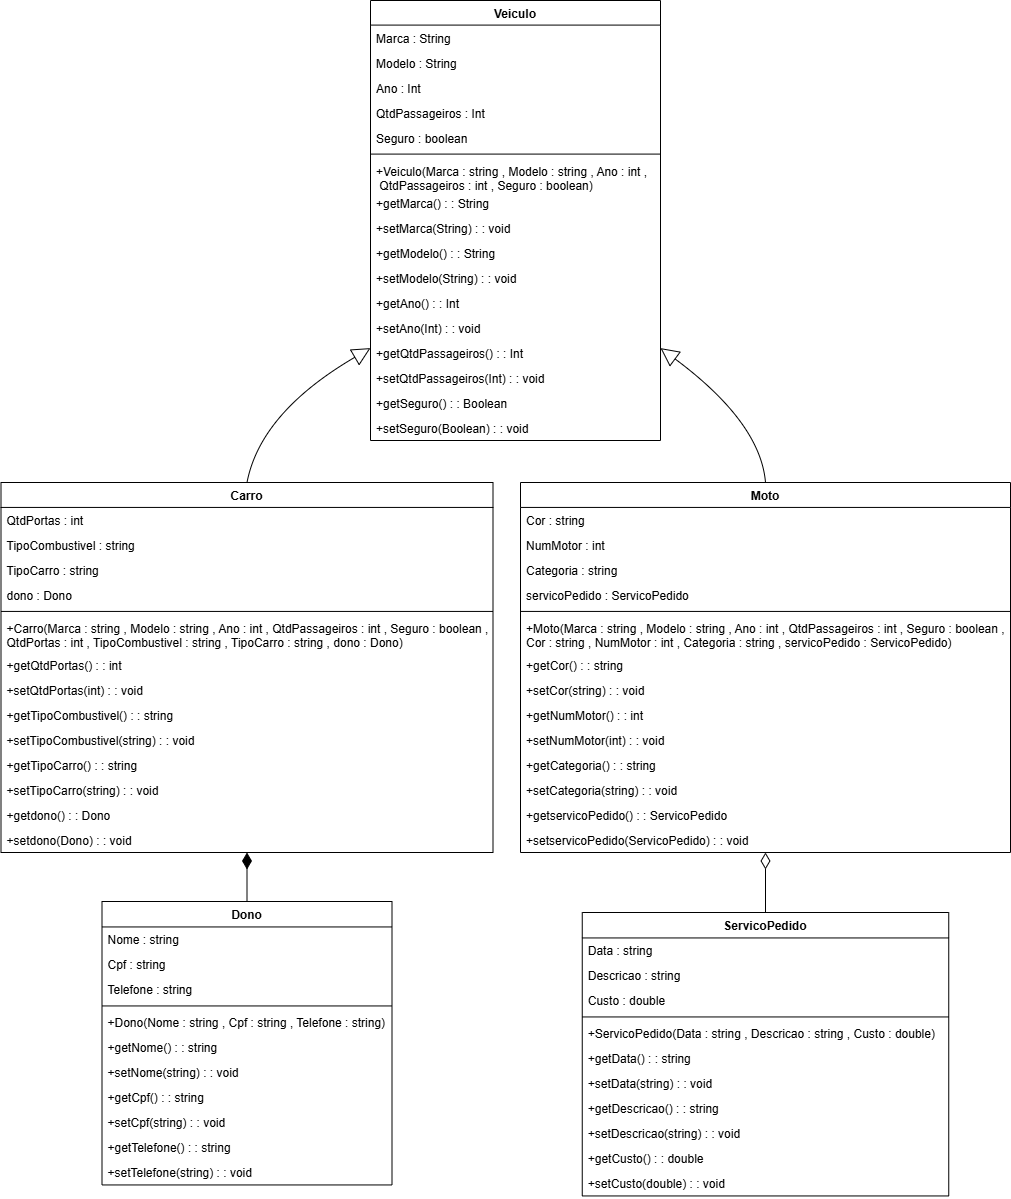

The diagram above was exported from draw.io. Its source (the exported page's mxGraphModel, read from the mxfile embedded in the PNG):
<mxGraphModel dx="704" dy="374" grid="1" gridSize="10" guides="1" tooltips="1" connect="1" arrows="1" fold="1" page="1" pageScale="1" pageWidth="827" pageHeight="1169" math="0" shadow="0">
  <root>
    <mxCell id="0" />
    <mxCell id="1" parent="0" />
    <mxCell id="2" value="Veiculo" style="swimlane;fontStyle=1;align=center;verticalAlign=top;childLayout=stackLayout;horizontal=1;startSize=24.58823529411765;horizontalStack=0;resizeParent=1;resizeParentMax=0;resizeLast=0;collapsible=0;marginBottom=0;" parent="1" vertex="1">
      <mxGeometry x="880" y="8" width="290" height="439.99823529411765" as="geometry" />
    </mxCell>
    <mxCell id="3" value="Marca : String" style="text;strokeColor=none;fillColor=none;align=left;verticalAlign=top;spacingLeft=4;spacingRight=4;overflow=hidden;rotatable=0;points=[[0,0.5],[1,0.5]];portConstraint=eastwest;" parent="2" vertex="1">
      <mxGeometry y="24.58823529411765" width="290" height="25" as="geometry" />
    </mxCell>
    <mxCell id="4" value="Modelo : String" style="text;strokeColor=none;fillColor=none;align=left;verticalAlign=top;spacingLeft=4;spacingRight=4;overflow=hidden;rotatable=0;points=[[0,0.5],[1,0.5]];portConstraint=eastwest;" parent="2" vertex="1">
      <mxGeometry y="49.58823529411765" width="290" height="25" as="geometry" />
    </mxCell>
    <mxCell id="5" value="Ano : Int" style="text;strokeColor=none;fillColor=none;align=left;verticalAlign=top;spacingLeft=4;spacingRight=4;overflow=hidden;rotatable=0;points=[[0,0.5],[1,0.5]];portConstraint=eastwest;" parent="2" vertex="1">
      <mxGeometry y="74.58823529411765" width="290" height="25" as="geometry" />
    </mxCell>
    <mxCell id="6" value="QtdPassageiros : Int" style="text;strokeColor=none;fillColor=none;align=left;verticalAlign=top;spacingLeft=4;spacingRight=4;overflow=hidden;rotatable=0;points=[[0,0.5],[1,0.5]];portConstraint=eastwest;" parent="2" vertex="1">
      <mxGeometry y="99.58823529411765" width="290" height="25" as="geometry" />
    </mxCell>
    <mxCell id="7" value="Seguro : boolean" style="text;strokeColor=none;fillColor=none;align=left;verticalAlign=top;spacingLeft=4;spacingRight=4;overflow=hidden;rotatable=0;points=[[0,0.5],[1,0.5]];portConstraint=eastwest;" parent="2" vertex="1">
      <mxGeometry y="124.58823529411765" width="290" height="25" as="geometry" />
    </mxCell>
    <mxCell id="8" style="line;strokeWidth=1;fillColor=none;align=left;verticalAlign=middle;spacingTop=-1;spacingLeft=3;spacingRight=3;rotatable=0;labelPosition=right;points=[];portConstraint=eastwest;strokeColor=inherit;" parent="2" vertex="1">
      <mxGeometry y="149.58823529411765" width="290" height="8" as="geometry" />
    </mxCell>
    <mxCell id="9" value="+Veiculo(Marca : string , Modelo : string , Ano : int ,&#10; QtdPassageiros : int , Seguro : boolean)" style="text;strokeColor=none;fillColor=none;align=left;verticalAlign=top;spacingLeft=4;spacingRight=4;overflow=hidden;rotatable=0;points=[[0,0.5],[1,0.5]];portConstraint=eastwest;" parent="2" vertex="1">
      <mxGeometry y="157.58823529411765" width="290" height="32.41" as="geometry" />
    </mxCell>
    <mxCell id="10" value="+getMarca() : : String" style="text;strokeColor=none;fillColor=none;align=left;verticalAlign=top;spacingLeft=4;spacingRight=4;overflow=hidden;rotatable=0;points=[[0,0.5],[1,0.5]];portConstraint=eastwest;" parent="2" vertex="1">
      <mxGeometry y="189.99823529411765" width="290" height="25" as="geometry" />
    </mxCell>
    <mxCell id="11" value="+setMarca(String) : : void" style="text;strokeColor=none;fillColor=none;align=left;verticalAlign=top;spacingLeft=4;spacingRight=4;overflow=hidden;rotatable=0;points=[[0,0.5],[1,0.5]];portConstraint=eastwest;" parent="2" vertex="1">
      <mxGeometry y="214.99823529411765" width="290" height="25" as="geometry" />
    </mxCell>
    <mxCell id="12" value="+getModelo() : : String" style="text;strokeColor=none;fillColor=none;align=left;verticalAlign=top;spacingLeft=4;spacingRight=4;overflow=hidden;rotatable=0;points=[[0,0.5],[1,0.5]];portConstraint=eastwest;" parent="2" vertex="1">
      <mxGeometry y="239.99823529411765" width="290" height="25" as="geometry" />
    </mxCell>
    <mxCell id="13" value="+setModelo(String) : : void" style="text;strokeColor=none;fillColor=none;align=left;verticalAlign=top;spacingLeft=4;spacingRight=4;overflow=hidden;rotatable=0;points=[[0,0.5],[1,0.5]];portConstraint=eastwest;" parent="2" vertex="1">
      <mxGeometry y="264.99823529411765" width="290" height="25" as="geometry" />
    </mxCell>
    <mxCell id="14" value="+getAno() : : Int" style="text;strokeColor=none;fillColor=none;align=left;verticalAlign=top;spacingLeft=4;spacingRight=4;overflow=hidden;rotatable=0;points=[[0,0.5],[1,0.5]];portConstraint=eastwest;" parent="2" vertex="1">
      <mxGeometry y="289.99823529411765" width="290" height="25" as="geometry" />
    </mxCell>
    <mxCell id="15" value="+setAno(Int) : : void" style="text;strokeColor=none;fillColor=none;align=left;verticalAlign=top;spacingLeft=4;spacingRight=4;overflow=hidden;rotatable=0;points=[[0,0.5],[1,0.5]];portConstraint=eastwest;" parent="2" vertex="1">
      <mxGeometry y="314.99823529411765" width="290" height="25" as="geometry" />
    </mxCell>
    <mxCell id="16" value="+getQtdPassageiros() : : Int" style="text;strokeColor=none;fillColor=none;align=left;verticalAlign=top;spacingLeft=4;spacingRight=4;overflow=hidden;rotatable=0;points=[[0,0.5],[1,0.5]];portConstraint=eastwest;" parent="2" vertex="1">
      <mxGeometry y="339.99823529411765" width="290" height="25" as="geometry" />
    </mxCell>
    <mxCell id="17" value="+setQtdPassageiros(Int) : : void" style="text;strokeColor=none;fillColor=none;align=left;verticalAlign=top;spacingLeft=4;spacingRight=4;overflow=hidden;rotatable=0;points=[[0,0.5],[1,0.5]];portConstraint=eastwest;" parent="2" vertex="1">
      <mxGeometry y="364.99823529411765" width="290" height="25" as="geometry" />
    </mxCell>
    <mxCell id="18" value="+getSeguro() : : Boolean" style="text;strokeColor=none;fillColor=none;align=left;verticalAlign=top;spacingLeft=4;spacingRight=4;overflow=hidden;rotatable=0;points=[[0,0.5],[1,0.5]];portConstraint=eastwest;" parent="2" vertex="1">
      <mxGeometry y="389.99823529411765" width="290" height="25" as="geometry" />
    </mxCell>
    <mxCell id="19" value="+setSeguro(Boolean) : : void" style="text;strokeColor=none;fillColor=none;align=left;verticalAlign=top;spacingLeft=4;spacingRight=4;overflow=hidden;rotatable=0;points=[[0,0.5],[1,0.5]];portConstraint=eastwest;" parent="2" vertex="1">
      <mxGeometry y="414.99823529411765" width="290" height="25" as="geometry" />
    </mxCell>
    <mxCell id="20" value="Carro" style="swimlane;fontStyle=1;align=center;verticalAlign=top;childLayout=stackLayout;horizontal=1;startSize=24.928571428571427;horizontalStack=0;resizeParent=1;resizeParentMax=0;resizeLast=0;collapsible=0;marginBottom=0;" parent="1" vertex="1">
      <mxGeometry x="510.5" y="490" width="492" height="369.99857142857144" as="geometry" />
    </mxCell>
    <mxCell id="21" value="QtdPortas : int" style="text;strokeColor=none;fillColor=none;align=left;verticalAlign=top;spacingLeft=4;spacingRight=4;overflow=hidden;rotatable=0;points=[[0,0.5],[1,0.5]];portConstraint=eastwest;" parent="20" vertex="1">
      <mxGeometry y="24.928571428571427" width="492" height="25" as="geometry" />
    </mxCell>
    <mxCell id="22" value="TipoCombustivel : string" style="text;strokeColor=none;fillColor=none;align=left;verticalAlign=top;spacingLeft=4;spacingRight=4;overflow=hidden;rotatable=0;points=[[0,0.5],[1,0.5]];portConstraint=eastwest;" parent="20" vertex="1">
      <mxGeometry y="49.92857142857143" width="492" height="25" as="geometry" />
    </mxCell>
    <mxCell id="23" value="TipoCarro : string" style="text;strokeColor=none;fillColor=none;align=left;verticalAlign=top;spacingLeft=4;spacingRight=4;overflow=hidden;rotatable=0;points=[[0,0.5],[1,0.5]];portConstraint=eastwest;" parent="20" vertex="1">
      <mxGeometry y="74.92857142857143" width="492" height="25" as="geometry" />
    </mxCell>
    <mxCell id="24" value="dono : Dono" style="text;strokeColor=none;fillColor=none;align=left;verticalAlign=top;spacingLeft=4;spacingRight=4;overflow=hidden;rotatable=0;points=[[0,0.5],[1,0.5]];portConstraint=eastwest;" parent="20" vertex="1">
      <mxGeometry y="99.92857142857143" width="492" height="25" as="geometry" />
    </mxCell>
    <mxCell id="25" style="line;strokeWidth=1;fillColor=none;align=left;verticalAlign=middle;spacingTop=-1;spacingLeft=3;spacingRight=3;rotatable=0;labelPosition=right;points=[];portConstraint=eastwest;strokeColor=inherit;" parent="20" vertex="1">
      <mxGeometry y="124.92857142857143" width="492" height="8" as="geometry" />
    </mxCell>
    <mxCell id="26" value="+Carro(Marca : string , Modelo : string , Ano : int , QtdPassageiros : int , Seguro : boolean , &#10;QtdPortas : int , TipoCombustivel : string , TipoCarro : string , dono : Dono)" style="text;strokeColor=none;fillColor=none;align=left;verticalAlign=top;spacingLeft=4;spacingRight=4;overflow=hidden;rotatable=0;points=[[0,0.5],[1,0.5]];portConstraint=eastwest;" parent="20" vertex="1">
      <mxGeometry y="132.92857142857144" width="492" height="37.07" as="geometry" />
    </mxCell>
    <mxCell id="27" value="+getQtdPortas() : : int" style="text;strokeColor=none;fillColor=none;align=left;verticalAlign=top;spacingLeft=4;spacingRight=4;overflow=hidden;rotatable=0;points=[[0,0.5],[1,0.5]];portConstraint=eastwest;" parent="20" vertex="1">
      <mxGeometry y="169.99857142857144" width="492" height="25" as="geometry" />
    </mxCell>
    <mxCell id="28" value="+setQtdPortas(int) : : void" style="text;strokeColor=none;fillColor=none;align=left;verticalAlign=top;spacingLeft=4;spacingRight=4;overflow=hidden;rotatable=0;points=[[0,0.5],[1,0.5]];portConstraint=eastwest;" parent="20" vertex="1">
      <mxGeometry y="194.99857142857144" width="492" height="25" as="geometry" />
    </mxCell>
    <mxCell id="29" value="+getTipoCombustivel() : : string" style="text;strokeColor=none;fillColor=none;align=left;verticalAlign=top;spacingLeft=4;spacingRight=4;overflow=hidden;rotatable=0;points=[[0,0.5],[1,0.5]];portConstraint=eastwest;" parent="20" vertex="1">
      <mxGeometry y="219.99857142857144" width="492" height="25" as="geometry" />
    </mxCell>
    <mxCell id="30" value="+setTipoCombustivel(string) : : void" style="text;strokeColor=none;fillColor=none;align=left;verticalAlign=top;spacingLeft=4;spacingRight=4;overflow=hidden;rotatable=0;points=[[0,0.5],[1,0.5]];portConstraint=eastwest;" parent="20" vertex="1">
      <mxGeometry y="244.99857142857144" width="492" height="25" as="geometry" />
    </mxCell>
    <mxCell id="31" value="+getTipoCarro() : : string" style="text;strokeColor=none;fillColor=none;align=left;verticalAlign=top;spacingLeft=4;spacingRight=4;overflow=hidden;rotatable=0;points=[[0,0.5],[1,0.5]];portConstraint=eastwest;" parent="20" vertex="1">
      <mxGeometry y="269.99857142857144" width="492" height="25" as="geometry" />
    </mxCell>
    <mxCell id="32" value="+setTipoCarro(string) : : void" style="text;strokeColor=none;fillColor=none;align=left;verticalAlign=top;spacingLeft=4;spacingRight=4;overflow=hidden;rotatable=0;points=[[0,0.5],[1,0.5]];portConstraint=eastwest;" parent="20" vertex="1">
      <mxGeometry y="294.99857142857144" width="492" height="25" as="geometry" />
    </mxCell>
    <mxCell id="33" value="+getdono() : : Dono" style="text;strokeColor=none;fillColor=none;align=left;verticalAlign=top;spacingLeft=4;spacingRight=4;overflow=hidden;rotatable=0;points=[[0,0.5],[1,0.5]];portConstraint=eastwest;" parent="20" vertex="1">
      <mxGeometry y="319.99857142857144" width="492" height="25" as="geometry" />
    </mxCell>
    <mxCell id="34" value="+setdono(Dono) : : void" style="text;strokeColor=none;fillColor=none;align=left;verticalAlign=top;spacingLeft=4;spacingRight=4;overflow=hidden;rotatable=0;points=[[0,0.5],[1,0.5]];portConstraint=eastwest;" parent="20" vertex="1">
      <mxGeometry y="344.99857142857144" width="492" height="25" as="geometry" />
    </mxCell>
    <mxCell id="35" value="Moto" style="swimlane;fontStyle=1;align=center;verticalAlign=top;childLayout=stackLayout;horizontal=1;startSize=24.928571428571427;horizontalStack=0;resizeParent=1;resizeParentMax=0;resizeLast=0;collapsible=0;marginBottom=0;" parent="1" vertex="1">
      <mxGeometry x="1030" y="490" width="490" height="369.99857142857144" as="geometry" />
    </mxCell>
    <mxCell id="36" value="Cor : string" style="text;strokeColor=none;fillColor=none;align=left;verticalAlign=top;spacingLeft=4;spacingRight=4;overflow=hidden;rotatable=0;points=[[0,0.5],[1,0.5]];portConstraint=eastwest;" parent="35" vertex="1">
      <mxGeometry y="24.928571428571427" width="490" height="25" as="geometry" />
    </mxCell>
    <mxCell id="37" value="NumMotor : int" style="text;strokeColor=none;fillColor=none;align=left;verticalAlign=top;spacingLeft=4;spacingRight=4;overflow=hidden;rotatable=0;points=[[0,0.5],[1,0.5]];portConstraint=eastwest;" parent="35" vertex="1">
      <mxGeometry y="49.92857142857143" width="490" height="25" as="geometry" />
    </mxCell>
    <mxCell id="38" value="Categoria : string" style="text;strokeColor=none;fillColor=none;align=left;verticalAlign=top;spacingLeft=4;spacingRight=4;overflow=hidden;rotatable=0;points=[[0,0.5],[1,0.5]];portConstraint=eastwest;" parent="35" vertex="1">
      <mxGeometry y="74.92857142857143" width="490" height="25" as="geometry" />
    </mxCell>
    <mxCell id="39" value="servicoPedido : ServicoPedido" style="text;strokeColor=none;fillColor=none;align=left;verticalAlign=top;spacingLeft=4;spacingRight=4;overflow=hidden;rotatable=0;points=[[0,0.5],[1,0.5]];portConstraint=eastwest;" parent="35" vertex="1">
      <mxGeometry y="99.92857142857143" width="490" height="25" as="geometry" />
    </mxCell>
    <mxCell id="40" style="line;strokeWidth=1;fillColor=none;align=left;verticalAlign=middle;spacingTop=-1;spacingLeft=3;spacingRight=3;rotatable=0;labelPosition=right;points=[];portConstraint=eastwest;strokeColor=inherit;" parent="35" vertex="1">
      <mxGeometry y="124.92857142857143" width="490" height="8" as="geometry" />
    </mxCell>
    <mxCell id="41" value="+Moto(Marca : string , Modelo : string , Ano : int , QtdPassageiros : int , Seguro : boolean , &#10;Cor : string , NumMotor : int , Categoria : string , servicoPedido : ServicoPedido)" style="text;strokeColor=none;fillColor=none;align=left;verticalAlign=top;spacingLeft=4;spacingRight=4;overflow=hidden;rotatable=0;points=[[0,0.5],[1,0.5]];portConstraint=eastwest;" parent="35" vertex="1">
      <mxGeometry y="132.92857142857144" width="490" height="37.07" as="geometry" />
    </mxCell>
    <mxCell id="42" value="+getCor() : : string" style="text;strokeColor=none;fillColor=none;align=left;verticalAlign=top;spacingLeft=4;spacingRight=4;overflow=hidden;rotatable=0;points=[[0,0.5],[1,0.5]];portConstraint=eastwest;" parent="35" vertex="1">
      <mxGeometry y="169.99857142857144" width="490" height="25" as="geometry" />
    </mxCell>
    <mxCell id="43" value="+setCor(string) : : void" style="text;strokeColor=none;fillColor=none;align=left;verticalAlign=top;spacingLeft=4;spacingRight=4;overflow=hidden;rotatable=0;points=[[0,0.5],[1,0.5]];portConstraint=eastwest;" parent="35" vertex="1">
      <mxGeometry y="194.99857142857144" width="490" height="25" as="geometry" />
    </mxCell>
    <mxCell id="44" value="+getNumMotor() : : int" style="text;strokeColor=none;fillColor=none;align=left;verticalAlign=top;spacingLeft=4;spacingRight=4;overflow=hidden;rotatable=0;points=[[0,0.5],[1,0.5]];portConstraint=eastwest;" parent="35" vertex="1">
      <mxGeometry y="219.99857142857144" width="490" height="25" as="geometry" />
    </mxCell>
    <mxCell id="45" value="+setNumMotor(int) : : void" style="text;strokeColor=none;fillColor=none;align=left;verticalAlign=top;spacingLeft=4;spacingRight=4;overflow=hidden;rotatable=0;points=[[0,0.5],[1,0.5]];portConstraint=eastwest;" parent="35" vertex="1">
      <mxGeometry y="244.99857142857144" width="490" height="25" as="geometry" />
    </mxCell>
    <mxCell id="46" value="+getCategoria() : : string" style="text;strokeColor=none;fillColor=none;align=left;verticalAlign=top;spacingLeft=4;spacingRight=4;overflow=hidden;rotatable=0;points=[[0,0.5],[1,0.5]];portConstraint=eastwest;" parent="35" vertex="1">
      <mxGeometry y="269.99857142857144" width="490" height="25" as="geometry" />
    </mxCell>
    <mxCell id="47" value="+setCategoria(string) : : void" style="text;strokeColor=none;fillColor=none;align=left;verticalAlign=top;spacingLeft=4;spacingRight=4;overflow=hidden;rotatable=0;points=[[0,0.5],[1,0.5]];portConstraint=eastwest;" parent="35" vertex="1">
      <mxGeometry y="294.99857142857144" width="490" height="25" as="geometry" />
    </mxCell>
    <mxCell id="48" value="+getservicoPedido() : : ServicoPedido" style="text;strokeColor=none;fillColor=none;align=left;verticalAlign=top;spacingLeft=4;spacingRight=4;overflow=hidden;rotatable=0;points=[[0,0.5],[1,0.5]];portConstraint=eastwest;" parent="35" vertex="1">
      <mxGeometry y="319.99857142857144" width="490" height="25" as="geometry" />
    </mxCell>
    <mxCell id="49" value="+setservicoPedido(ServicoPedido) : : void" style="text;strokeColor=none;fillColor=none;align=left;verticalAlign=top;spacingLeft=4;spacingRight=4;overflow=hidden;rotatable=0;points=[[0,0.5],[1,0.5]];portConstraint=eastwest;" parent="35" vertex="1">
      <mxGeometry y="344.99857142857144" width="490" height="25" as="geometry" />
    </mxCell>
    <mxCell id="50" value="Dono" style="swimlane;fontStyle=1;align=center;verticalAlign=top;childLayout=stackLayout;horizontal=1;startSize=25.454545454545453;horizontalStack=0;resizeParent=1;resizeParentMax=0;resizeLast=0;collapsible=0;marginBottom=0;" parent="1" vertex="1">
      <mxGeometry x="611.5" y="909" width="290" height="283.45454545454544" as="geometry" />
    </mxCell>
    <mxCell id="51" value="Nome : string" style="text;strokeColor=none;fillColor=none;align=left;verticalAlign=top;spacingLeft=4;spacingRight=4;overflow=hidden;rotatable=0;points=[[0,0.5],[1,0.5]];portConstraint=eastwest;" parent="50" vertex="1">
      <mxGeometry y="25.454545454545453" width="290" height="25" as="geometry" />
    </mxCell>
    <mxCell id="52" value="Cpf : string" style="text;strokeColor=none;fillColor=none;align=left;verticalAlign=top;spacingLeft=4;spacingRight=4;overflow=hidden;rotatable=0;points=[[0,0.5],[1,0.5]];portConstraint=eastwest;" parent="50" vertex="1">
      <mxGeometry y="50.45454545454545" width="290" height="25" as="geometry" />
    </mxCell>
    <mxCell id="53" value="Telefone : string" style="text;strokeColor=none;fillColor=none;align=left;verticalAlign=top;spacingLeft=4;spacingRight=4;overflow=hidden;rotatable=0;points=[[0,0.5],[1,0.5]];portConstraint=eastwest;" parent="50" vertex="1">
      <mxGeometry y="75.45454545454545" width="290" height="25" as="geometry" />
    </mxCell>
    <mxCell id="54" style="line;strokeWidth=1;fillColor=none;align=left;verticalAlign=middle;spacingTop=-1;spacingLeft=3;spacingRight=3;rotatable=0;labelPosition=right;points=[];portConstraint=eastwest;strokeColor=inherit;" parent="50" vertex="1">
      <mxGeometry y="100.45454545454545" width="290" height="8" as="geometry" />
    </mxCell>
    <mxCell id="55" value="+Dono(Nome : string , Cpf : string , Telefone : string)" style="text;strokeColor=none;fillColor=none;align=left;verticalAlign=top;spacingLeft=4;spacingRight=4;overflow=hidden;rotatable=0;points=[[0,0.5],[1,0.5]];portConstraint=eastwest;" parent="50" vertex="1">
      <mxGeometry y="108.45454545454545" width="290" height="25" as="geometry" />
    </mxCell>
    <mxCell id="56" value="+getNome() : : string" style="text;strokeColor=none;fillColor=none;align=left;verticalAlign=top;spacingLeft=4;spacingRight=4;overflow=hidden;rotatable=0;points=[[0,0.5],[1,0.5]];portConstraint=eastwest;" parent="50" vertex="1">
      <mxGeometry y="133.45454545454544" width="290" height="25" as="geometry" />
    </mxCell>
    <mxCell id="57" value="+setNome(string) : : void" style="text;strokeColor=none;fillColor=none;align=left;verticalAlign=top;spacingLeft=4;spacingRight=4;overflow=hidden;rotatable=0;points=[[0,0.5],[1,0.5]];portConstraint=eastwest;" parent="50" vertex="1">
      <mxGeometry y="158.45454545454544" width="290" height="25" as="geometry" />
    </mxCell>
    <mxCell id="58" value="+getCpf() : : string" style="text;strokeColor=none;fillColor=none;align=left;verticalAlign=top;spacingLeft=4;spacingRight=4;overflow=hidden;rotatable=0;points=[[0,0.5],[1,0.5]];portConstraint=eastwest;" parent="50" vertex="1">
      <mxGeometry y="183.45454545454544" width="290" height="25" as="geometry" />
    </mxCell>
    <mxCell id="59" value="+setCpf(string) : : void" style="text;strokeColor=none;fillColor=none;align=left;verticalAlign=top;spacingLeft=4;spacingRight=4;overflow=hidden;rotatable=0;points=[[0,0.5],[1,0.5]];portConstraint=eastwest;" parent="50" vertex="1">
      <mxGeometry y="208.45454545454544" width="290" height="25" as="geometry" />
    </mxCell>
    <mxCell id="60" value="+getTelefone() : : string" style="text;strokeColor=none;fillColor=none;align=left;verticalAlign=top;spacingLeft=4;spacingRight=4;overflow=hidden;rotatable=0;points=[[0,0.5],[1,0.5]];portConstraint=eastwest;" parent="50" vertex="1">
      <mxGeometry y="233.45454545454544" width="290" height="25" as="geometry" />
    </mxCell>
    <mxCell id="61" value="+setTelefone(string) : : void" style="text;strokeColor=none;fillColor=none;align=left;verticalAlign=top;spacingLeft=4;spacingRight=4;overflow=hidden;rotatable=0;points=[[0,0.5],[1,0.5]];portConstraint=eastwest;" parent="50" vertex="1">
      <mxGeometry y="258.45454545454544" width="290" height="25" as="geometry" />
    </mxCell>
    <mxCell id="62" value="ServicoPedido" style="swimlane;fontStyle=1;align=center;verticalAlign=top;childLayout=stackLayout;horizontal=1;startSize=25.454545454545453;horizontalStack=0;resizeParent=1;resizeParentMax=0;resizeLast=0;collapsible=0;marginBottom=0;" parent="1" vertex="1">
      <mxGeometry x="1091.75" y="920" width="366.5" height="283.45454545454544" as="geometry" />
    </mxCell>
    <mxCell id="63" value="Data : string" style="text;strokeColor=none;fillColor=none;align=left;verticalAlign=top;spacingLeft=4;spacingRight=4;overflow=hidden;rotatable=0;points=[[0,0.5],[1,0.5]];portConstraint=eastwest;" parent="62" vertex="1">
      <mxGeometry y="25.454545454545453" width="366.5" height="25" as="geometry" />
    </mxCell>
    <mxCell id="64" value="Descricao : string" style="text;strokeColor=none;fillColor=none;align=left;verticalAlign=top;spacingLeft=4;spacingRight=4;overflow=hidden;rotatable=0;points=[[0,0.5],[1,0.5]];portConstraint=eastwest;" parent="62" vertex="1">
      <mxGeometry y="50.45454545454545" width="366.5" height="25" as="geometry" />
    </mxCell>
    <mxCell id="65" value="Custo : double" style="text;strokeColor=none;fillColor=none;align=left;verticalAlign=top;spacingLeft=4;spacingRight=4;overflow=hidden;rotatable=0;points=[[0,0.5],[1,0.5]];portConstraint=eastwest;" parent="62" vertex="1">
      <mxGeometry y="75.45454545454545" width="366.5" height="25" as="geometry" />
    </mxCell>
    <mxCell id="66" style="line;strokeWidth=1;fillColor=none;align=left;verticalAlign=middle;spacingTop=-1;spacingLeft=3;spacingRight=3;rotatable=0;labelPosition=right;points=[];portConstraint=eastwest;strokeColor=inherit;" parent="62" vertex="1">
      <mxGeometry y="100.45454545454545" width="366.5" height="8" as="geometry" />
    </mxCell>
    <mxCell id="67" value="+ServicoPedido(Data : string , Descricao : string , Custo : double)" style="text;strokeColor=none;fillColor=none;align=left;verticalAlign=top;spacingLeft=4;spacingRight=4;overflow=hidden;rotatable=0;points=[[0,0.5],[1,0.5]];portConstraint=eastwest;" parent="62" vertex="1">
      <mxGeometry y="108.45454545454545" width="366.5" height="25" as="geometry" />
    </mxCell>
    <mxCell id="68" value="+getData() : : string" style="text;strokeColor=none;fillColor=none;align=left;verticalAlign=top;spacingLeft=4;spacingRight=4;overflow=hidden;rotatable=0;points=[[0,0.5],[1,0.5]];portConstraint=eastwest;" parent="62" vertex="1">
      <mxGeometry y="133.45454545454544" width="366.5" height="25" as="geometry" />
    </mxCell>
    <mxCell id="69" value="+setData(string) : : void" style="text;strokeColor=none;fillColor=none;align=left;verticalAlign=top;spacingLeft=4;spacingRight=4;overflow=hidden;rotatable=0;points=[[0,0.5],[1,0.5]];portConstraint=eastwest;" parent="62" vertex="1">
      <mxGeometry y="158.45454545454544" width="366.5" height="25" as="geometry" />
    </mxCell>
    <mxCell id="70" value="+getDescricao() : : string" style="text;strokeColor=none;fillColor=none;align=left;verticalAlign=top;spacingLeft=4;spacingRight=4;overflow=hidden;rotatable=0;points=[[0,0.5],[1,0.5]];portConstraint=eastwest;" parent="62" vertex="1">
      <mxGeometry y="183.45454545454544" width="366.5" height="25" as="geometry" />
    </mxCell>
    <mxCell id="71" value="+setDescricao(string) : : void" style="text;strokeColor=none;fillColor=none;align=left;verticalAlign=top;spacingLeft=4;spacingRight=4;overflow=hidden;rotatable=0;points=[[0,0.5],[1,0.5]];portConstraint=eastwest;" parent="62" vertex="1">
      <mxGeometry y="208.45454545454544" width="366.5" height="25" as="geometry" />
    </mxCell>
    <mxCell id="72" value="+getCusto() : : double" style="text;strokeColor=none;fillColor=none;align=left;verticalAlign=top;spacingLeft=4;spacingRight=4;overflow=hidden;rotatable=0;points=[[0,0.5],[1,0.5]];portConstraint=eastwest;" parent="62" vertex="1">
      <mxGeometry y="233.45454545454544" width="366.5" height="25" as="geometry" />
    </mxCell>
    <mxCell id="73" value="+setCusto(double) : : void" style="text;strokeColor=none;fillColor=none;align=left;verticalAlign=top;spacingLeft=4;spacingRight=4;overflow=hidden;rotatable=0;points=[[0,0.5],[1,0.5]];portConstraint=eastwest;" parent="62" vertex="1">
      <mxGeometry y="258.45454545454544" width="366.5" height="25" as="geometry" />
    </mxCell>
    <mxCell id="74" value="" style="curved=1;startArrow=block;startSize=16;startFill=0;endArrow=none;exitX=0;exitY=0.79;entryX=0.5;entryY=0;" parent="1" source="2" target="20" edge="1">
      <mxGeometry relative="1" as="geometry">
        <Array as="points">
          <mxPoint x="770" y="420" />
        </Array>
      </mxGeometry>
    </mxCell>
    <mxCell id="75" value="" style="curved=1;startArrow=block;startSize=16;startFill=0;endArrow=none;exitX=1;exitY=0.79;entryX=0.5;entryY=0;" parent="1" source="2" target="35" edge="1">
      <mxGeometry relative="1" as="geometry">
        <Array as="points">
          <mxPoint x="1270" y="430" />
        </Array>
      </mxGeometry>
    </mxCell>
    <mxCell id="76" value="" style="curved=1;startArrow=diamondThin;startSize=14;startFill=1;endArrow=none;exitX=0.5;exitY=1;entryX=0.5;entryY=0;" parent="1" source="20" target="50" edge="1">
      <mxGeometry relative="1" as="geometry">
        <Array as="points" />
      </mxGeometry>
    </mxCell>
    <mxCell id="77" value="" style="curved=1;startArrow=diamondThin;startSize=14;startFill=0;endArrow=none;exitX=0.5;exitY=1;entryX=0.5;entryY=0;" parent="1" source="35" target="62" edge="1">
      <mxGeometry relative="1" as="geometry">
        <Array as="points" />
      </mxGeometry>
    </mxCell>
  </root>
</mxGraphModel>